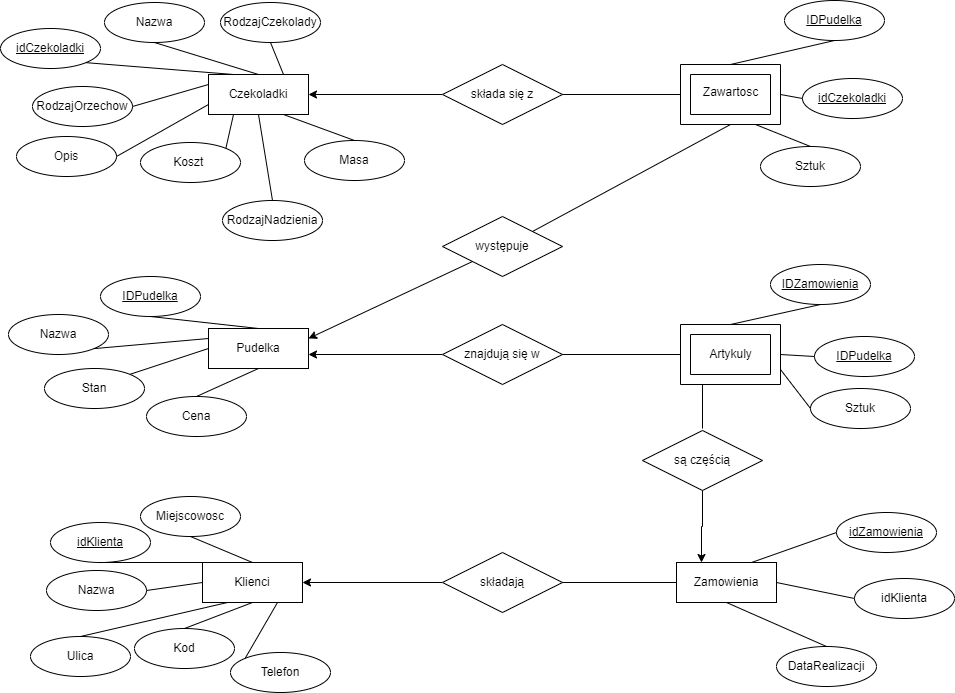

The diagram above was exported from draw.io. Its source (the exported page's mxGraphModel, read from the mxfile embedded in the PNG):
<mxGraphModel dx="1384" dy="1599" grid="1" gridSize="2" guides="1" tooltips="1" connect="1" arrows="1" fold="1" page="1" pageScale="1" pageWidth="1169" pageHeight="827" math="0" shadow="0">
  <root>
    <mxCell id="0" />
    <mxCell id="1" parent="0" />
    <mxCell id="CBDbcBfb140-8GrnRGWz-12" value="Pudelka" style="whiteSpace=wrap;html=1;align=center;" vertex="1" parent="1">
      <mxGeometry x="340" y="-392" width="100" height="40" as="geometry" />
    </mxCell>
    <mxCell id="CBDbcBfb140-8GrnRGWz-13" value="Zamowienia" style="whiteSpace=wrap;html=1;align=center;" vertex="1" parent="1">
      <mxGeometry x="808" y="-158" width="100" height="40" as="geometry" />
    </mxCell>
    <mxCell id="CBDbcBfb140-8GrnRGWz-15" value="Czekoladki" style="whiteSpace=wrap;html=1;align=center;" vertex="1" parent="1">
      <mxGeometry x="340" y="-646" width="100" height="40" as="geometry" />
    </mxCell>
    <mxCell id="CBDbcBfb140-8GrnRGWz-17" value="Klienci" style="whiteSpace=wrap;html=1;align=center;" vertex="1" parent="1">
      <mxGeometry x="334" y="-158" width="100" height="40" as="geometry" />
    </mxCell>
    <mxCell id="CBDbcBfb140-8GrnRGWz-22" value="Sztuk" style="ellipse;whiteSpace=wrap;html=1;align=center;" vertex="1" parent="1">
      <mxGeometry x="892" y="-574" width="100" height="40" as="geometry" />
    </mxCell>
    <mxCell id="CBDbcBfb140-8GrnRGWz-25" value="IDPudelka" style="ellipse;whiteSpace=wrap;html=1;align=center;fontStyle=4;" vertex="1" parent="1">
      <mxGeometry x="232" y="-444" width="100" height="40" as="geometry" />
    </mxCell>
    <mxCell id="CBDbcBfb140-8GrnRGWz-26" value="idCzekoladki" style="ellipse;whiteSpace=wrap;html=1;align=center;fontStyle=4;" vertex="1" parent="1">
      <mxGeometry x="934" y="-642" width="100" height="40" as="geometry" />
    </mxCell>
    <mxCell id="CBDbcBfb140-8GrnRGWz-27" value="IDPudelka" style="ellipse;whiteSpace=wrap;html=1;align=center;fontStyle=4;" vertex="1" parent="1">
      <mxGeometry x="916" y="-720" width="100" height="40" as="geometry" />
    </mxCell>
    <mxCell id="CBDbcBfb140-8GrnRGWz-28" value="Stan" style="ellipse;whiteSpace=wrap;html=1;align=center;" vertex="1" parent="1">
      <mxGeometry x="176" y="-352" width="100" height="40" as="geometry" />
    </mxCell>
    <mxCell id="CBDbcBfb140-8GrnRGWz-29" value="Cena" style="ellipse;whiteSpace=wrap;html=1;align=center;" vertex="1" parent="1">
      <mxGeometry x="278" y="-324" width="100" height="40" as="geometry" />
    </mxCell>
    <mxCell id="CBDbcBfb140-8GrnRGWz-30" value="Opis" style="ellipse;whiteSpace=wrap;html=1;align=center;" vertex="1" parent="1">
      <mxGeometry x="148" y="-584" width="100" height="40" as="geometry" />
    </mxCell>
    <mxCell id="CBDbcBfb140-8GrnRGWz-31" value="Nazwa" style="ellipse;whiteSpace=wrap;html=1;align=center;" vertex="1" parent="1">
      <mxGeometry x="140" y="-406" width="100" height="40" as="geometry" />
    </mxCell>
    <mxCell id="CBDbcBfb140-8GrnRGWz-32" value="" style="endArrow=none;html=1;rounded=0;exitX=0.5;exitY=1;exitDx=0;exitDy=0;entryX=0.5;entryY=0;entryDx=0;entryDy=0;" edge="1" parent="1" source="CBDbcBfb140-8GrnRGWz-25" target="CBDbcBfb140-8GrnRGWz-12">
      <mxGeometry relative="1" as="geometry">
        <mxPoint x="180" y="-378" as="sourcePoint" />
        <mxPoint x="340" y="-378" as="targetPoint" />
      </mxGeometry>
    </mxCell>
    <mxCell id="CBDbcBfb140-8GrnRGWz-33" value="" style="endArrow=none;html=1;rounded=0;exitX=1;exitY=0;exitDx=0;exitDy=0;entryX=0;entryY=0.5;entryDx=0;entryDy=0;" edge="1" parent="1" source="CBDbcBfb140-8GrnRGWz-28" target="CBDbcBfb140-8GrnRGWz-12">
      <mxGeometry relative="1" as="geometry">
        <mxPoint x="40" y="-358" as="sourcePoint" />
        <mxPoint x="200" y="-358" as="targetPoint" />
      </mxGeometry>
    </mxCell>
    <mxCell id="CBDbcBfb140-8GrnRGWz-34" value="" style="endArrow=none;html=1;rounded=0;exitX=0.5;exitY=1;exitDx=0;exitDy=0;entryX=0.5;entryY=0;entryDx=0;entryDy=0;" edge="1" parent="1" source="CBDbcBfb140-8GrnRGWz-12" target="CBDbcBfb140-8GrnRGWz-29">
      <mxGeometry relative="1" as="geometry">
        <mxPoint x="200" y="-309" as="sourcePoint" />
        <mxPoint x="360" y="-309" as="targetPoint" />
      </mxGeometry>
    </mxCell>
    <mxCell id="CBDbcBfb140-8GrnRGWz-35" value="" style="endArrow=none;html=1;rounded=0;exitX=1;exitY=1;exitDx=0;exitDy=0;entryX=0;entryY=0.25;entryDx=0;entryDy=0;" edge="1" parent="1" source="CBDbcBfb140-8GrnRGWz-31" target="CBDbcBfb140-8GrnRGWz-12">
      <mxGeometry relative="1" as="geometry">
        <mxPoint x="80" y="-358" as="sourcePoint" />
        <mxPoint x="200" y="-368" as="targetPoint" />
      </mxGeometry>
    </mxCell>
    <mxCell id="CBDbcBfb140-8GrnRGWz-115" style="edgeStyle=orthogonalEdgeStyle;rounded=0;orthogonalLoop=1;jettySize=auto;html=1;exitX=0;exitY=0.5;exitDx=0;exitDy=0;" edge="1" parent="1" source="CBDbcBfb140-8GrnRGWz-36">
      <mxGeometry relative="1" as="geometry">
        <mxPoint x="440" y="-366" as="targetPoint" />
      </mxGeometry>
    </mxCell>
    <mxCell id="CBDbcBfb140-8GrnRGWz-36" value="znajdują się w" style="shape=rhombus;perimeter=rhombusPerimeter;whiteSpace=wrap;html=1;align=center;" vertex="1" parent="1">
      <mxGeometry x="574" y="-396" width="120" height="60" as="geometry" />
    </mxCell>
    <mxCell id="CBDbcBfb140-8GrnRGWz-37" value="IDPudelka" style="ellipse;whiteSpace=wrap;html=1;align=center;fontStyle=4;" vertex="1" parent="1">
      <mxGeometry x="946" y="-384" width="100" height="40" as="geometry" />
    </mxCell>
    <mxCell id="CBDbcBfb140-8GrnRGWz-38" value="IDZamowienia" style="ellipse;whiteSpace=wrap;html=1;align=center;fontStyle=4;strokeWidth=1;perimeterSpacing=0;" vertex="1" parent="1">
      <mxGeometry x="902" y="-456" width="100" height="40" as="geometry" />
    </mxCell>
    <mxCell id="CBDbcBfb140-8GrnRGWz-39" value="Sztuk" style="ellipse;whiteSpace=wrap;html=1;align=center;" vertex="1" parent="1">
      <mxGeometry x="942" y="-332" width="100" height="40" as="geometry" />
    </mxCell>
    <mxCell id="CBDbcBfb140-8GrnRGWz-40" value="" style="endArrow=none;html=1;rounded=0;exitX=0;exitY=0;exitDx=100;exitDy=45;entryX=0;entryY=0.5;entryDx=0;entryDy=0;exitPerimeter=0;" edge="1" parent="1" source="CBDbcBfb140-8GrnRGWz-62" target="CBDbcBfb140-8GrnRGWz-39">
      <mxGeometry relative="1" as="geometry">
        <mxPoint x="630" y="-348" as="sourcePoint" />
        <mxPoint x="770" y="-298" as="targetPoint" />
      </mxGeometry>
    </mxCell>
    <mxCell id="CBDbcBfb140-8GrnRGWz-41" value="" style="endArrow=none;html=1;rounded=0;entryX=0;entryY=0.5;entryDx=0;entryDy=0;exitX=1;exitY=0.5;exitDx=0;exitDy=0;exitPerimeter=0;" edge="1" parent="1" source="CBDbcBfb140-8GrnRGWz-62" target="CBDbcBfb140-8GrnRGWz-37">
      <mxGeometry relative="1" as="geometry">
        <mxPoint x="605" y="-368" as="sourcePoint" />
        <mxPoint x="780" y="-369" as="targetPoint" />
      </mxGeometry>
    </mxCell>
    <mxCell id="CBDbcBfb140-8GrnRGWz-42" value="" style="endArrow=none;html=1;rounded=0;exitX=0.5;exitY=1;exitDx=0;exitDy=0;entryX=0.5;entryY=0;entryDx=0;entryDy=0;entryPerimeter=0;" edge="1" parent="1" source="CBDbcBfb140-8GrnRGWz-38" target="CBDbcBfb140-8GrnRGWz-62">
      <mxGeometry relative="1" as="geometry">
        <mxPoint x="500" y="-378" as="sourcePoint" />
        <mxPoint x="555" y="-368" as="targetPoint" />
      </mxGeometry>
    </mxCell>
    <mxCell id="CBDbcBfb140-8GrnRGWz-43" value="idKlienta" style="ellipse;whiteSpace=wrap;html=1;align=center;fontStyle=4;" vertex="1" parent="1">
      <mxGeometry x="182" y="-198" width="100" height="40" as="geometry" />
    </mxCell>
    <mxCell id="CBDbcBfb140-8GrnRGWz-44" value="Kod" style="ellipse;whiteSpace=wrap;html=1;align=center;" vertex="1" parent="1">
      <mxGeometry x="266" y="-92" width="100" height="40" as="geometry" />
    </mxCell>
    <mxCell id="CBDbcBfb140-8GrnRGWz-45" value="Miejscowosc" style="ellipse;whiteSpace=wrap;html=1;align=center;" vertex="1" parent="1">
      <mxGeometry x="272" y="-224" width="100" height="40" as="geometry" />
    </mxCell>
    <mxCell id="CBDbcBfb140-8GrnRGWz-46" value="Ulica" style="ellipse;whiteSpace=wrap;html=1;align=center;" vertex="1" parent="1">
      <mxGeometry x="162" y="-84" width="100" height="40" as="geometry" />
    </mxCell>
    <mxCell id="CBDbcBfb140-8GrnRGWz-47" value="Nazwa" style="ellipse;whiteSpace=wrap;html=1;align=center;" vertex="1" parent="1">
      <mxGeometry x="178" y="-150" width="100" height="40" as="geometry" />
    </mxCell>
    <mxCell id="CBDbcBfb140-8GrnRGWz-48" value="Telefon" style="ellipse;whiteSpace=wrap;html=1;align=center;" vertex="1" parent="1">
      <mxGeometry x="362" y="-68" width="100" height="40" as="geometry" />
    </mxCell>
    <mxCell id="CBDbcBfb140-8GrnRGWz-55" value="" style="endArrow=none;html=1;rounded=0;exitX=0.5;exitY=0;exitDx=0;exitDy=0;entryX=0.25;entryY=1;entryDx=0;entryDy=0;" edge="1" parent="1" source="CBDbcBfb140-8GrnRGWz-46" target="CBDbcBfb140-8GrnRGWz-17">
      <mxGeometry relative="1" as="geometry">
        <mxPoint x="310" y="-168" as="sourcePoint" />
        <mxPoint x="470" y="-168" as="targetPoint" />
      </mxGeometry>
    </mxCell>
    <mxCell id="CBDbcBfb140-8GrnRGWz-56" value="" style="endArrow=none;html=1;rounded=0;exitX=0.5;exitY=0;exitDx=0;exitDy=0;entryX=0.5;entryY=1;entryDx=0;entryDy=0;" edge="1" parent="1" source="CBDbcBfb140-8GrnRGWz-44" target="CBDbcBfb140-8GrnRGWz-17">
      <mxGeometry relative="1" as="geometry">
        <mxPoint x="310" y="-168" as="sourcePoint" />
        <mxPoint x="470" y="-168" as="targetPoint" />
      </mxGeometry>
    </mxCell>
    <mxCell id="CBDbcBfb140-8GrnRGWz-57" value="" style="endArrow=none;html=1;rounded=0;exitX=0;exitY=0;exitDx=0;exitDy=0;entryX=0.75;entryY=1;entryDx=0;entryDy=0;" edge="1" parent="1" source="CBDbcBfb140-8GrnRGWz-48" target="CBDbcBfb140-8GrnRGWz-17">
      <mxGeometry relative="1" as="geometry">
        <mxPoint x="310" y="-168" as="sourcePoint" />
        <mxPoint x="470" y="-168" as="targetPoint" />
      </mxGeometry>
    </mxCell>
    <mxCell id="CBDbcBfb140-8GrnRGWz-58" value="" style="endArrow=none;html=1;rounded=0;exitX=0.5;exitY=1;exitDx=0;exitDy=0;entryX=0.5;entryY=0;entryDx=0;entryDy=0;" edge="1" parent="1" source="CBDbcBfb140-8GrnRGWz-45" target="CBDbcBfb140-8GrnRGWz-17">
      <mxGeometry relative="1" as="geometry">
        <mxPoint x="310" y="-168" as="sourcePoint" />
        <mxPoint x="470" y="-168" as="targetPoint" />
      </mxGeometry>
    </mxCell>
    <mxCell id="CBDbcBfb140-8GrnRGWz-59" value="" style="endArrow=none;html=1;rounded=0;exitX=0.5;exitY=1;exitDx=0;exitDy=0;entryX=0.25;entryY=0;entryDx=0;entryDy=0;" edge="1" parent="1" source="CBDbcBfb140-8GrnRGWz-43" target="CBDbcBfb140-8GrnRGWz-17">
      <mxGeometry relative="1" as="geometry">
        <mxPoint x="50" y="-188" as="sourcePoint" />
        <mxPoint x="210" y="-188" as="targetPoint" />
      </mxGeometry>
    </mxCell>
    <mxCell id="CBDbcBfb140-8GrnRGWz-60" value="" style="endArrow=none;html=1;rounded=0;exitX=1;exitY=0.5;exitDx=0;exitDy=0;entryX=0;entryY=0.5;entryDx=0;entryDy=0;" edge="1" parent="1" source="CBDbcBfb140-8GrnRGWz-47" target="CBDbcBfb140-8GrnRGWz-17">
      <mxGeometry relative="1" as="geometry">
        <mxPoint x="310" y="-168" as="sourcePoint" />
        <mxPoint x="190" y="-158" as="targetPoint" />
      </mxGeometry>
    </mxCell>
    <mxCell id="CBDbcBfb140-8GrnRGWz-120" style="edgeStyle=orthogonalEdgeStyle;rounded=0;orthogonalLoop=1;jettySize=auto;html=1;exitX=0;exitY=0.5;exitDx=0;exitDy=0;entryX=1;entryY=0.5;entryDx=0;entryDy=0;" edge="1" parent="1" source="CBDbcBfb140-8GrnRGWz-61" target="CBDbcBfb140-8GrnRGWz-17">
      <mxGeometry relative="1" as="geometry" />
    </mxCell>
    <mxCell id="CBDbcBfb140-8GrnRGWz-61" value="składają" style="shape=rhombus;perimeter=rhombusPerimeter;whiteSpace=wrap;html=1;align=center;" vertex="1" parent="1">
      <mxGeometry x="574" y="-168" width="120" height="60" as="geometry" />
    </mxCell>
    <mxCell id="CBDbcBfb140-8GrnRGWz-62" value="" style="verticalLabelPosition=bottom;verticalAlign=top;html=1;shape=mxgraph.basic.frame;dx=10;" vertex="1" parent="1">
      <mxGeometry x="812" y="-396" width="100" height="60" as="geometry" />
    </mxCell>
    <mxCell id="CBDbcBfb140-8GrnRGWz-64" value="Artykuly" style="text;html=1;resizable=0;autosize=1;align=center;verticalAlign=middle;points=[];fillColor=none;strokeColor=none;rounded=0;" vertex="1" parent="1">
      <mxGeometry x="832" y="-376" width="60" height="20" as="geometry" />
    </mxCell>
    <mxCell id="CBDbcBfb140-8GrnRGWz-66" value="idZamowienia" style="ellipse;whiteSpace=wrap;html=1;align=center;fontStyle=4;" vertex="1" parent="1">
      <mxGeometry x="968" y="-208" width="100" height="40" as="geometry" />
    </mxCell>
    <mxCell id="CBDbcBfb140-8GrnRGWz-68" value="DataRealizacji" style="ellipse;whiteSpace=wrap;html=1;align=center;" vertex="1" parent="1">
      <mxGeometry x="908" y="-74" width="100" height="40" as="geometry" />
    </mxCell>
    <mxCell id="CBDbcBfb140-8GrnRGWz-69" value="idKlienta" style="ellipse;whiteSpace=wrap;html=1;align=center;" vertex="1" parent="1">
      <mxGeometry x="986" y="-142" width="100" height="40" as="geometry" />
    </mxCell>
    <mxCell id="CBDbcBfb140-8GrnRGWz-70" value="" style="endArrow=none;html=1;rounded=0;entryX=0;entryY=0.5;entryDx=0;entryDy=0;exitX=0.75;exitY=0;exitDx=0;exitDy=0;" edge="1" parent="1" source="CBDbcBfb140-8GrnRGWz-13" target="CBDbcBfb140-8GrnRGWz-66">
      <mxGeometry relative="1" as="geometry">
        <mxPoint x="310" y="-68" as="sourcePoint" />
        <mxPoint x="470" y="-68" as="targetPoint" />
      </mxGeometry>
    </mxCell>
    <mxCell id="CBDbcBfb140-8GrnRGWz-71" value="" style="endArrow=none;html=1;rounded=0;entryX=0;entryY=0.5;entryDx=0;entryDy=0;exitX=1;exitY=0.5;exitDx=0;exitDy=0;" edge="1" parent="1" source="CBDbcBfb140-8GrnRGWz-13" target="CBDbcBfb140-8GrnRGWz-69">
      <mxGeometry relative="1" as="geometry">
        <mxPoint x="310" y="-68" as="sourcePoint" />
        <mxPoint x="470" y="-68" as="targetPoint" />
      </mxGeometry>
    </mxCell>
    <mxCell id="CBDbcBfb140-8GrnRGWz-72" value="" style="endArrow=none;html=1;rounded=0;exitX=0.5;exitY=1;exitDx=0;exitDy=0;entryX=0.5;entryY=0;entryDx=0;entryDy=0;" edge="1" parent="1" source="CBDbcBfb140-8GrnRGWz-13" target="CBDbcBfb140-8GrnRGWz-68">
      <mxGeometry relative="1" as="geometry">
        <mxPoint x="540" y="-118" as="sourcePoint" />
        <mxPoint x="700" y="-118" as="targetPoint" />
      </mxGeometry>
    </mxCell>
    <mxCell id="CBDbcBfb140-8GrnRGWz-112" style="edgeStyle=orthogonalEdgeStyle;rounded=0;orthogonalLoop=1;jettySize=auto;html=1;exitX=0.5;exitY=1;exitDx=0;exitDy=0;entryX=0.25;entryY=0;entryDx=0;entryDy=0;" edge="1" parent="1" source="CBDbcBfb140-8GrnRGWz-73" target="CBDbcBfb140-8GrnRGWz-13">
      <mxGeometry relative="1" as="geometry" />
    </mxCell>
    <mxCell id="CBDbcBfb140-8GrnRGWz-73" value="są częścią" style="shape=rhombus;perimeter=rhombusPerimeter;whiteSpace=wrap;html=1;align=center;" vertex="1" parent="1">
      <mxGeometry x="774" y="-290" width="120" height="60" as="geometry" />
    </mxCell>
    <mxCell id="CBDbcBfb140-8GrnRGWz-75" value="Nazwa" style="ellipse;whiteSpace=wrap;html=1;align=center;" vertex="1" parent="1">
      <mxGeometry x="236" y="-718" width="100" height="40" as="geometry" />
    </mxCell>
    <mxCell id="CBDbcBfb140-8GrnRGWz-76" value="Masa" style="ellipse;whiteSpace=wrap;html=1;align=center;" vertex="1" parent="1">
      <mxGeometry x="436" y="-580" width="100" height="40" as="geometry" />
    </mxCell>
    <mxCell id="CBDbcBfb140-8GrnRGWz-77" value="Koszt&amp;nbsp;" style="ellipse;whiteSpace=wrap;html=1;align=center;" vertex="1" parent="1">
      <mxGeometry x="272" y="-578" width="100" height="40" as="geometry" />
    </mxCell>
    <mxCell id="CBDbcBfb140-8GrnRGWz-78" value="RodzajNadzienia" style="ellipse;whiteSpace=wrap;html=1;align=center;" vertex="1" parent="1">
      <mxGeometry x="354" y="-520" width="100" height="40" as="geometry" />
    </mxCell>
    <mxCell id="CBDbcBfb140-8GrnRGWz-79" value="RodzajOrzechow" style="ellipse;whiteSpace=wrap;html=1;align=center;" vertex="1" parent="1">
      <mxGeometry x="164" y="-634" width="100" height="40" as="geometry" />
    </mxCell>
    <mxCell id="CBDbcBfb140-8GrnRGWz-80" value="RodzajCzekolady" style="ellipse;whiteSpace=wrap;html=1;align=center;" vertex="1" parent="1">
      <mxGeometry x="352" y="-718" width="100" height="40" as="geometry" />
    </mxCell>
    <mxCell id="CBDbcBfb140-8GrnRGWz-81" value="idCzekoladki" style="ellipse;whiteSpace=wrap;html=1;align=center;fontStyle=4;" vertex="1" parent="1">
      <mxGeometry x="132" y="-692" width="100" height="40" as="geometry" />
    </mxCell>
    <mxCell id="CBDbcBfb140-8GrnRGWz-87" value="" style="endArrow=none;html=1;rounded=0;exitX=1;exitY=0.5;exitDx=0;exitDy=0;entryX=0;entryY=0.75;entryDx=0;entryDy=0;" edge="1" parent="1" source="CBDbcBfb140-8GrnRGWz-30" target="CBDbcBfb140-8GrnRGWz-15">
      <mxGeometry relative="1" as="geometry">
        <mxPoint x="322" y="-514" as="sourcePoint" />
        <mxPoint x="482" y="-514" as="targetPoint" />
      </mxGeometry>
    </mxCell>
    <mxCell id="CBDbcBfb140-8GrnRGWz-88" value="" style="endArrow=none;html=1;rounded=0;exitX=1;exitY=0.5;exitDx=0;exitDy=0;entryX=0;entryY=0.25;entryDx=0;entryDy=0;" edge="1" parent="1" source="CBDbcBfb140-8GrnRGWz-79" target="CBDbcBfb140-8GrnRGWz-15">
      <mxGeometry relative="1" as="geometry">
        <mxPoint x="322" y="-514" as="sourcePoint" />
        <mxPoint x="482" y="-514" as="targetPoint" />
      </mxGeometry>
    </mxCell>
    <mxCell id="CBDbcBfb140-8GrnRGWz-89" value="" style="endArrow=none;html=1;rounded=0;exitX=1;exitY=1;exitDx=0;exitDy=0;entryX=0.25;entryY=0;entryDx=0;entryDy=0;" edge="1" parent="1" source="CBDbcBfb140-8GrnRGWz-81" target="CBDbcBfb140-8GrnRGWz-15">
      <mxGeometry relative="1" as="geometry">
        <mxPoint x="322" y="-514" as="sourcePoint" />
        <mxPoint x="482" y="-514" as="targetPoint" />
      </mxGeometry>
    </mxCell>
    <mxCell id="CBDbcBfb140-8GrnRGWz-90" value="" style="endArrow=none;html=1;rounded=0;exitX=0.5;exitY=1;exitDx=0;exitDy=0;entryX=0.5;entryY=0;entryDx=0;entryDy=0;" edge="1" parent="1" source="CBDbcBfb140-8GrnRGWz-75" target="CBDbcBfb140-8GrnRGWz-15">
      <mxGeometry relative="1" as="geometry">
        <mxPoint x="322" y="-514" as="sourcePoint" />
        <mxPoint x="482" y="-514" as="targetPoint" />
      </mxGeometry>
    </mxCell>
    <mxCell id="CBDbcBfb140-8GrnRGWz-91" value="" style="endArrow=none;html=1;rounded=0;exitX=0.5;exitY=1;exitDx=0;exitDy=0;entryX=0.75;entryY=0;entryDx=0;entryDy=0;" edge="1" parent="1" source="CBDbcBfb140-8GrnRGWz-80" target="CBDbcBfb140-8GrnRGWz-15">
      <mxGeometry relative="1" as="geometry">
        <mxPoint x="322" y="-514" as="sourcePoint" />
        <mxPoint x="482" y="-514" as="targetPoint" />
      </mxGeometry>
    </mxCell>
    <mxCell id="CBDbcBfb140-8GrnRGWz-92" value="" style="endArrow=none;html=1;rounded=0;exitX=0.5;exitY=0;exitDx=0;exitDy=0;entryX=0.75;entryY=1;entryDx=0;entryDy=0;" edge="1" parent="1" source="CBDbcBfb140-8GrnRGWz-76" target="CBDbcBfb140-8GrnRGWz-15">
      <mxGeometry relative="1" as="geometry">
        <mxPoint x="322" y="-514" as="sourcePoint" />
        <mxPoint x="482" y="-514" as="targetPoint" />
      </mxGeometry>
    </mxCell>
    <mxCell id="CBDbcBfb140-8GrnRGWz-93" value="" style="endArrow=none;html=1;rounded=0;exitX=0.5;exitY=0;exitDx=0;exitDy=0;entryX=0.5;entryY=1;entryDx=0;entryDy=0;" edge="1" parent="1" source="CBDbcBfb140-8GrnRGWz-78" target="CBDbcBfb140-8GrnRGWz-15">
      <mxGeometry relative="1" as="geometry">
        <mxPoint x="322" y="-514" as="sourcePoint" />
        <mxPoint x="482" y="-514" as="targetPoint" />
      </mxGeometry>
    </mxCell>
    <mxCell id="CBDbcBfb140-8GrnRGWz-94" value="" style="endArrow=none;html=1;rounded=0;exitX=1;exitY=0;exitDx=0;exitDy=0;entryX=0.25;entryY=1;entryDx=0;entryDy=0;" edge="1" parent="1" source="CBDbcBfb140-8GrnRGWz-77" target="CBDbcBfb140-8GrnRGWz-15">
      <mxGeometry relative="1" as="geometry">
        <mxPoint x="322" y="-514" as="sourcePoint" />
        <mxPoint x="482" y="-514" as="targetPoint" />
      </mxGeometry>
    </mxCell>
    <mxCell id="CBDbcBfb140-8GrnRGWz-95" value="" style="endArrow=none;html=1;rounded=0;entryX=0.5;entryY=0;entryDx=0;entryDy=0;exitX=0;exitY=0;exitDx=75;exitDy=60;exitPerimeter=0;" edge="1" parent="1" source="CBDbcBfb140-8GrnRGWz-122" target="CBDbcBfb140-8GrnRGWz-22">
      <mxGeometry relative="1" as="geometry">
        <mxPoint x="767" y="-710" as="sourcePoint" />
        <mxPoint x="482" y="-614" as="targetPoint" />
      </mxGeometry>
    </mxCell>
    <mxCell id="CBDbcBfb140-8GrnRGWz-96" value="" style="endArrow=none;html=1;rounded=0;entryX=0;entryY=0.5;entryDx=0;entryDy=0;exitX=1;exitY=0.5;exitDx=0;exitDy=0;startArrow=none;" edge="1" parent="1" source="CBDbcBfb140-8GrnRGWz-122" target="CBDbcBfb140-8GrnRGWz-26">
      <mxGeometry relative="1" as="geometry">
        <mxPoint x="792" y="-730" as="sourcePoint" />
        <mxPoint x="482" y="-614" as="targetPoint" />
      </mxGeometry>
    </mxCell>
    <mxCell id="CBDbcBfb140-8GrnRGWz-97" value="" style="endArrow=none;html=1;rounded=0;entryX=0.5;entryY=1;entryDx=0;entryDy=0;exitX=0.5;exitY=0;exitDx=0;exitDy=0;startArrow=none;" edge="1" parent="1" source="CBDbcBfb140-8GrnRGWz-122" target="CBDbcBfb140-8GrnRGWz-27">
      <mxGeometry relative="1" as="geometry">
        <mxPoint x="322" y="-614" as="sourcePoint" />
        <mxPoint x="482" y="-614" as="targetPoint" />
      </mxGeometry>
    </mxCell>
    <mxCell id="CBDbcBfb140-8GrnRGWz-128" style="edgeStyle=orthogonalEdgeStyle;rounded=0;orthogonalLoop=1;jettySize=auto;html=1;exitX=0;exitY=0.5;exitDx=0;exitDy=0;entryX=1;entryY=0.5;entryDx=0;entryDy=0;" edge="1" parent="1" source="CBDbcBfb140-8GrnRGWz-99" target="CBDbcBfb140-8GrnRGWz-15">
      <mxGeometry relative="1" as="geometry" />
    </mxCell>
    <mxCell id="CBDbcBfb140-8GrnRGWz-99" value="składa się z" style="shape=rhombus;perimeter=rhombusPerimeter;whiteSpace=wrap;html=1;align=center;" vertex="1" parent="1">
      <mxGeometry x="574" y="-656" width="120" height="60" as="geometry" />
    </mxCell>
    <mxCell id="CBDbcBfb140-8GrnRGWz-101" value="" style="endArrow=none;html=1;rounded=0;entryX=1;entryY=0.5;entryDx=0;entryDy=0;exitX=0;exitY=0.5;exitDx=0;exitDy=0;" edge="1" parent="1" source="CBDbcBfb140-8GrnRGWz-13" target="CBDbcBfb140-8GrnRGWz-61">
      <mxGeometry relative="1" as="geometry">
        <mxPoint x="310" y="-168" as="sourcePoint" />
        <mxPoint x="470" y="-168" as="targetPoint" />
      </mxGeometry>
    </mxCell>
    <mxCell id="CBDbcBfb140-8GrnRGWz-109" value="" style="endArrow=none;html=1;rounded=0;" edge="1" parent="1">
      <mxGeometry relative="1" as="geometry">
        <mxPoint x="834" y="-292" as="sourcePoint" />
        <mxPoint x="834" y="-336" as="targetPoint" />
      </mxGeometry>
    </mxCell>
    <mxCell id="CBDbcBfb140-8GrnRGWz-113" value="" style="endArrow=none;html=1;rounded=0;entryX=0;entryY=0.5;entryDx=0;entryDy=0;entryPerimeter=0;exitX=1;exitY=0.5;exitDx=0;exitDy=0;" edge="1" parent="1" source="CBDbcBfb140-8GrnRGWz-36" target="CBDbcBfb140-8GrnRGWz-62">
      <mxGeometry relative="1" as="geometry">
        <mxPoint x="612" y="-120" as="sourcePoint" />
        <mxPoint x="772" y="-120" as="targetPoint" />
      </mxGeometry>
    </mxCell>
    <mxCell id="CBDbcBfb140-8GrnRGWz-122" value="" style="verticalLabelPosition=bottom;verticalAlign=top;html=1;shape=mxgraph.basic.frame;dx=10;strokeWidth=1;" vertex="1" parent="1">
      <mxGeometry x="812" y="-656" width="100" height="60" as="geometry" />
    </mxCell>
    <mxCell id="CBDbcBfb140-8GrnRGWz-125" value="Zawartosc" style="text;html=1;resizable=0;autosize=1;align=center;verticalAlign=middle;points=[];fillColor=none;strokeColor=none;rounded=0;" vertex="1" parent="1">
      <mxGeometry x="829" y="-638" width="66" height="20" as="geometry" />
    </mxCell>
    <mxCell id="CBDbcBfb140-8GrnRGWz-129" value="" style="endArrow=none;html=1;rounded=0;entryX=1;entryY=0.5;entryDx=0;entryDy=0;exitX=0;exitY=0.5;exitDx=0;exitDy=0;exitPerimeter=0;" edge="1" parent="1" source="CBDbcBfb140-8GrnRGWz-122" target="CBDbcBfb140-8GrnRGWz-99">
      <mxGeometry relative="1" as="geometry">
        <mxPoint x="518" y="-866" as="sourcePoint" />
        <mxPoint x="678" y="-866" as="targetPoint" />
      </mxGeometry>
    </mxCell>
    <mxCell id="CBDbcBfb140-8GrnRGWz-134" value="występuje" style="shape=rhombus;perimeter=rhombusPerimeter;whiteSpace=wrap;html=1;align=center;strokeWidth=1;" vertex="1" parent="1">
      <mxGeometry x="574" y="-504" width="120" height="60" as="geometry" />
    </mxCell>
    <mxCell id="CBDbcBfb140-8GrnRGWz-135" value="" style="endArrow=none;html=1;rounded=0;entryX=0.5;entryY=1;entryDx=0;entryDy=0;entryPerimeter=0;exitX=1;exitY=0;exitDx=0;exitDy=0;" edge="1" parent="1" source="CBDbcBfb140-8GrnRGWz-134" target="CBDbcBfb140-8GrnRGWz-122">
      <mxGeometry relative="1" as="geometry">
        <mxPoint x="470" y="-424" as="sourcePoint" />
        <mxPoint x="630" y="-424" as="targetPoint" />
      </mxGeometry>
    </mxCell>
    <mxCell id="CBDbcBfb140-8GrnRGWz-136" value="" style="endArrow=classic;html=1;rounded=0;exitX=0;exitY=1;exitDx=0;exitDy=0;entryX=1;entryY=0.25;entryDx=0;entryDy=0;" edge="1" parent="1" source="CBDbcBfb140-8GrnRGWz-134" target="CBDbcBfb140-8GrnRGWz-12">
      <mxGeometry width="50" height="50" relative="1" as="geometry">
        <mxPoint x="524" y="-400" as="sourcePoint" />
        <mxPoint x="574" y="-450" as="targetPoint" />
      </mxGeometry>
    </mxCell>
  </root>
</mxGraphModel>